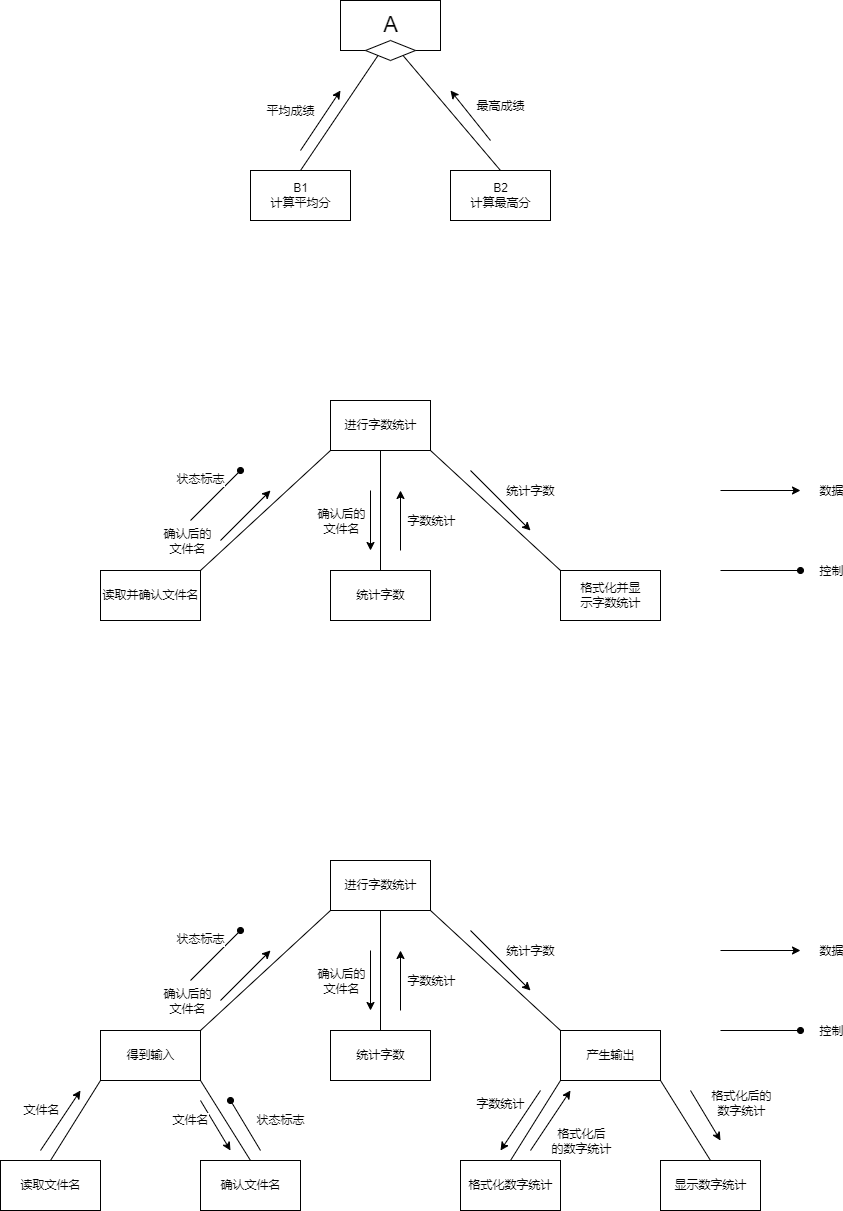

The diagram above was exported from draw.io. Its source (the exported page's mxGraphModel, read from the mxfile embedded in the PNG):
<mxGraphModel dx="1038" dy="579" grid="1" gridSize="10" guides="1" tooltips="1" connect="1" arrows="1" fold="1" page="1" pageScale="1" pageWidth="1100" pageHeight="850" background="none" math="0" shadow="0">
  <root>
    <mxCell id="0" />
    <mxCell id="1" parent="0" />
    <mxCell id="WD1tRzvupLgVkRgzrg39-1" value="&lt;font style=&quot;font-size: 22px&quot;&gt;A&lt;/font&gt;" style="html=1;dashed=0;whitespace=wrap;" vertex="1" parent="1">
      <mxGeometry x="440" y="60" width="100" height="50" as="geometry" />
    </mxCell>
    <mxCell id="WD1tRzvupLgVkRgzrg39-2" value="" style="shape=rhombus;html=1;dashed=0;whitespace=wrap;perimeter=rhombusPerimeter;" vertex="1" parent="1">
      <mxGeometry x="465" y="100" width="50" height="20" as="geometry" />
    </mxCell>
    <mxCell id="WD1tRzvupLgVkRgzrg39-3" value="B1&lt;br&gt;计算平均分" style="html=1;dashed=0;whitespace=wrap;" vertex="1" parent="1">
      <mxGeometry x="350" y="230" width="100" height="50" as="geometry" />
    </mxCell>
    <mxCell id="WD1tRzvupLgVkRgzrg39-4" value="B2&lt;br&gt;计算最高分" style="html=1;dashed=0;whitespace=wrap;" vertex="1" parent="1">
      <mxGeometry x="550" y="230" width="100" height="50" as="geometry" />
    </mxCell>
    <mxCell id="WD1tRzvupLgVkRgzrg39-7" value="" style="endArrow=none;html=1;rounded=0;entryX=0;entryY=1;entryDx=0;entryDy=0;exitX=0.5;exitY=0;exitDx=0;exitDy=0;" edge="1" parent="1" source="WD1tRzvupLgVkRgzrg39-3" target="WD1tRzvupLgVkRgzrg39-2">
      <mxGeometry width="50" height="50" relative="1" as="geometry">
        <mxPoint x="500" y="320" as="sourcePoint" />
        <mxPoint x="550" y="270" as="targetPoint" />
      </mxGeometry>
    </mxCell>
    <mxCell id="WD1tRzvupLgVkRgzrg39-8" value="" style="endArrow=none;html=1;rounded=0;strokeColor=default;entryX=1;entryY=1;entryDx=0;entryDy=0;exitX=0.5;exitY=0;exitDx=0;exitDy=0;" edge="1" parent="1" source="WD1tRzvupLgVkRgzrg39-4" target="WD1tRzvupLgVkRgzrg39-2">
      <mxGeometry width="50" height="50" relative="1" as="geometry">
        <mxPoint x="500" y="320" as="sourcePoint" />
        <mxPoint x="550" y="270" as="targetPoint" />
      </mxGeometry>
    </mxCell>
    <mxCell id="WD1tRzvupLgVkRgzrg39-11" value="" style="endArrow=classic;html=1;rounded=0;strokeColor=default;" edge="1" parent="1">
      <mxGeometry width="50" height="50" relative="1" as="geometry">
        <mxPoint x="400" y="210" as="sourcePoint" />
        <mxPoint x="440" y="150" as="targetPoint" />
      </mxGeometry>
    </mxCell>
    <mxCell id="WD1tRzvupLgVkRgzrg39-13" value="&lt;font size=&quot;1&quot;&gt;平均成绩&lt;/font&gt;" style="edgeLabel;html=1;align=center;verticalAlign=middle;resizable=0;points=[];fontSize=22;" vertex="1" connectable="0" parent="WD1tRzvupLgVkRgzrg39-11">
      <mxGeometry x="0.3908" y="1" relative="1" as="geometry">
        <mxPoint x="-37" as="offset" />
      </mxGeometry>
    </mxCell>
    <mxCell id="WD1tRzvupLgVkRgzrg39-12" value="" style="endArrow=classic;html=1;rounded=0;strokeColor=default;" edge="1" parent="1">
      <mxGeometry width="50" height="50" relative="1" as="geometry">
        <mxPoint x="590" y="200" as="sourcePoint" />
        <mxPoint x="550" y="150" as="targetPoint" />
      </mxGeometry>
    </mxCell>
    <mxCell id="WD1tRzvupLgVkRgzrg39-14" value="&lt;font style=&quot;font-size: 12px&quot;&gt;最高成绩&lt;/font&gt;" style="edgeLabel;html=1;align=center;verticalAlign=middle;resizable=0;points=[];fontSize=21;" vertex="1" connectable="0" parent="WD1tRzvupLgVkRgzrg39-12">
      <mxGeometry x="0.4868" y="-2" relative="1" as="geometry">
        <mxPoint x="38" as="offset" />
      </mxGeometry>
    </mxCell>
    <mxCell id="WD1tRzvupLgVkRgzrg39-15" value="读取并确认文件名" style="html=1;dashed=0;whitespace=wrap;fontSize=12;" vertex="1" parent="1">
      <mxGeometry x="200" y="630" width="100" height="50" as="geometry" />
    </mxCell>
    <mxCell id="WD1tRzvupLgVkRgzrg39-16" value="统计字数" style="html=1;dashed=0;whitespace=wrap;fontSize=12;" vertex="1" parent="1">
      <mxGeometry x="430" y="630" width="100" height="50" as="geometry" />
    </mxCell>
    <mxCell id="WD1tRzvupLgVkRgzrg39-17" value="格式化并显&lt;br&gt;示字数统计" style="html=1;dashed=0;whitespace=wrap;fontSize=12;" vertex="1" parent="1">
      <mxGeometry x="660" y="630" width="100" height="50" as="geometry" />
    </mxCell>
    <mxCell id="WD1tRzvupLgVkRgzrg39-20" style="edgeStyle=none;rounded=0;orthogonalLoop=1;jettySize=auto;html=1;exitX=1;exitY=1;exitDx=0;exitDy=0;entryX=0;entryY=0;entryDx=0;entryDy=0;fontSize=12;endArrow=none;endFill=0;strokeColor=default;" edge="1" parent="1" source="WD1tRzvupLgVkRgzrg39-18" target="WD1tRzvupLgVkRgzrg39-17">
      <mxGeometry relative="1" as="geometry" />
    </mxCell>
    <mxCell id="WD1tRzvupLgVkRgzrg39-21" style="edgeStyle=none;rounded=0;orthogonalLoop=1;jettySize=auto;html=1;exitX=0.5;exitY=1;exitDx=0;exitDy=0;entryX=0.5;entryY=0;entryDx=0;entryDy=0;fontSize=12;endArrow=none;endFill=0;strokeColor=default;" edge="1" parent="1" source="WD1tRzvupLgVkRgzrg39-18" target="WD1tRzvupLgVkRgzrg39-16">
      <mxGeometry relative="1" as="geometry" />
    </mxCell>
    <mxCell id="WD1tRzvupLgVkRgzrg39-23" style="edgeStyle=none;rounded=0;orthogonalLoop=1;jettySize=auto;html=1;exitX=0;exitY=1;exitDx=0;exitDy=0;entryX=1;entryY=0;entryDx=0;entryDy=0;fontSize=12;endArrow=none;endFill=0;strokeColor=default;" edge="1" parent="1" source="WD1tRzvupLgVkRgzrg39-18" target="WD1tRzvupLgVkRgzrg39-15">
      <mxGeometry relative="1" as="geometry" />
    </mxCell>
    <mxCell id="WD1tRzvupLgVkRgzrg39-18" value="进行字数统计" style="html=1;dashed=0;whitespace=wrap;fontSize=12;" vertex="1" parent="1">
      <mxGeometry x="430" y="460" width="100" height="50" as="geometry" />
    </mxCell>
    <mxCell id="WD1tRzvupLgVkRgzrg39-24" value="" style="endArrow=classic;html=1;rounded=0;fontSize=12;strokeColor=default;" edge="1" parent="1">
      <mxGeometry width="50" height="50" relative="1" as="geometry">
        <mxPoint x="320" y="600" as="sourcePoint" />
        <mxPoint x="370" y="550" as="targetPoint" />
      </mxGeometry>
    </mxCell>
    <mxCell id="WD1tRzvupLgVkRgzrg39-25" value="确认后的&lt;br&gt;文件名" style="edgeLabel;html=1;align=center;verticalAlign=middle;resizable=0;points=[];fontSize=12;" vertex="1" connectable="0" parent="WD1tRzvupLgVkRgzrg39-24">
      <mxGeometry x="-0.339" relative="1" as="geometry">
        <mxPoint x="-50" y="17" as="offset" />
      </mxGeometry>
    </mxCell>
    <mxCell id="WD1tRzvupLgVkRgzrg39-26" value="" style="endArrow=oval;html=1;rounded=0;fontSize=12;strokeColor=default;endFill=1;" edge="1" parent="1">
      <mxGeometry width="50" height="50" relative="1" as="geometry">
        <mxPoint x="290" y="580" as="sourcePoint" />
        <mxPoint x="340" y="530" as="targetPoint" />
      </mxGeometry>
    </mxCell>
    <mxCell id="WD1tRzvupLgVkRgzrg39-27" value="状态标志" style="edgeLabel;html=1;align=center;verticalAlign=middle;resizable=0;points=[];fontSize=12;" vertex="1" connectable="0" parent="WD1tRzvupLgVkRgzrg39-26">
      <mxGeometry x="0.552" y="3" relative="1" as="geometry">
        <mxPoint x="-27" as="offset" />
      </mxGeometry>
    </mxCell>
    <mxCell id="WD1tRzvupLgVkRgzrg39-28" value="" style="endArrow=classic;html=1;rounded=0;fontSize=12;strokeColor=default;" edge="1" parent="1">
      <mxGeometry width="50" height="50" relative="1" as="geometry">
        <mxPoint x="470" y="550" as="sourcePoint" />
        <mxPoint x="470" y="610" as="targetPoint" />
      </mxGeometry>
    </mxCell>
    <mxCell id="WD1tRzvupLgVkRgzrg39-29" value="确认后的&lt;br&gt;文件名" style="edgeLabel;html=1;align=center;verticalAlign=middle;resizable=0;points=[];fontSize=12;" vertex="1" connectable="0" parent="WD1tRzvupLgVkRgzrg39-28">
      <mxGeometry x="-0.3667" y="-2" relative="1" as="geometry">
        <mxPoint x="-28" y="11" as="offset" />
      </mxGeometry>
    </mxCell>
    <mxCell id="WD1tRzvupLgVkRgzrg39-30" value="" style="endArrow=classic;html=1;rounded=0;fontSize=12;strokeColor=default;" edge="1" parent="1">
      <mxGeometry width="50" height="50" relative="1" as="geometry">
        <mxPoint x="500" y="610" as="sourcePoint" />
        <mxPoint x="500" y="550" as="targetPoint" />
      </mxGeometry>
    </mxCell>
    <mxCell id="WD1tRzvupLgVkRgzrg39-31" value="字数统计" style="edgeLabel;html=1;align=center;verticalAlign=middle;resizable=0;points=[];fontSize=12;" vertex="1" connectable="0" parent="WD1tRzvupLgVkRgzrg39-30">
      <mxGeometry x="0.5067" relative="1" as="geometry">
        <mxPoint x="30" y="15" as="offset" />
      </mxGeometry>
    </mxCell>
    <mxCell id="WD1tRzvupLgVkRgzrg39-32" value="" style="endArrow=classic;html=1;rounded=0;fontSize=12;strokeColor=default;" edge="1" parent="1">
      <mxGeometry width="50" height="50" relative="1" as="geometry">
        <mxPoint x="570" y="530" as="sourcePoint" />
        <mxPoint x="630" y="590" as="targetPoint" />
      </mxGeometry>
    </mxCell>
    <mxCell id="WD1tRzvupLgVkRgzrg39-33" value="统计字数" style="edgeLabel;html=1;align=center;verticalAlign=middle;resizable=0;points=[];fontSize=12;" vertex="1" connectable="0" parent="WD1tRzvupLgVkRgzrg39-32">
      <mxGeometry x="-0.4267" y="1" relative="1" as="geometry">
        <mxPoint x="42" y="4" as="offset" />
      </mxGeometry>
    </mxCell>
    <mxCell id="WD1tRzvupLgVkRgzrg39-34" value="" style="endArrow=classic;html=1;rounded=0;fontSize=12;strokeColor=default;" edge="1" parent="1">
      <mxGeometry width="50" height="50" relative="1" as="geometry">
        <mxPoint x="820" y="550" as="sourcePoint" />
        <mxPoint x="900" y="550" as="targetPoint" />
      </mxGeometry>
    </mxCell>
    <mxCell id="WD1tRzvupLgVkRgzrg39-35" value="数据" style="edgeLabel;html=1;align=center;verticalAlign=middle;resizable=0;points=[];fontSize=12;" vertex="1" connectable="0" parent="WD1tRzvupLgVkRgzrg39-34">
      <mxGeometry x="-0.435" y="-3" relative="1" as="geometry">
        <mxPoint x="87" y="-3" as="offset" />
      </mxGeometry>
    </mxCell>
    <mxCell id="WD1tRzvupLgVkRgzrg39-36" value="" style="endArrow=oval;html=1;rounded=0;fontSize=12;strokeColor=default;endFill=1;" edge="1" parent="1">
      <mxGeometry width="50" height="50" relative="1" as="geometry">
        <mxPoint x="820" y="630" as="sourcePoint" />
        <mxPoint x="900" y="630" as="targetPoint" />
      </mxGeometry>
    </mxCell>
    <mxCell id="WD1tRzvupLgVkRgzrg39-37" value="控制" style="edgeLabel;html=1;align=center;verticalAlign=middle;resizable=0;points=[];fontSize=12;" vertex="1" connectable="0" parent="WD1tRzvupLgVkRgzrg39-36">
      <mxGeometry x="0.39" y="-2" relative="1" as="geometry">
        <mxPoint x="54" y="-2" as="offset" />
      </mxGeometry>
    </mxCell>
    <mxCell id="WD1tRzvupLgVkRgzrg39-65" style="edgeStyle=none;rounded=0;orthogonalLoop=1;jettySize=auto;html=1;exitX=0;exitY=1;exitDx=0;exitDy=0;entryX=0.5;entryY=0;entryDx=0;entryDy=0;fontSize=12;endArrow=none;endFill=0;strokeColor=default;" edge="1" parent="1" source="WD1tRzvupLgVkRgzrg39-39" target="WD1tRzvupLgVkRgzrg39-60">
      <mxGeometry relative="1" as="geometry" />
    </mxCell>
    <mxCell id="WD1tRzvupLgVkRgzrg39-66" style="edgeStyle=none;rounded=0;orthogonalLoop=1;jettySize=auto;html=1;exitX=1;exitY=1;exitDx=0;exitDy=0;entryX=0.5;entryY=0;entryDx=0;entryDy=0;fontSize=12;endArrow=none;endFill=0;strokeColor=default;" edge="1" parent="1" source="WD1tRzvupLgVkRgzrg39-39" target="WD1tRzvupLgVkRgzrg39-61">
      <mxGeometry relative="1" as="geometry" />
    </mxCell>
    <mxCell id="WD1tRzvupLgVkRgzrg39-39" value="得到输入" style="html=1;dashed=0;whitespace=wrap;fontSize=12;" vertex="1" parent="1">
      <mxGeometry x="200" y="1090" width="100" height="50" as="geometry" />
    </mxCell>
    <mxCell id="WD1tRzvupLgVkRgzrg39-40" value="统计字数" style="html=1;dashed=0;whitespace=wrap;fontSize=12;" vertex="1" parent="1">
      <mxGeometry x="430" y="1090" width="100" height="50" as="geometry" />
    </mxCell>
    <mxCell id="WD1tRzvupLgVkRgzrg39-67" style="edgeStyle=none;rounded=0;orthogonalLoop=1;jettySize=auto;html=1;exitX=0;exitY=1;exitDx=0;exitDy=0;entryX=0.5;entryY=0;entryDx=0;entryDy=0;fontSize=12;endArrow=none;endFill=0;strokeColor=default;" edge="1" parent="1" source="WD1tRzvupLgVkRgzrg39-41" target="WD1tRzvupLgVkRgzrg39-62">
      <mxGeometry relative="1" as="geometry" />
    </mxCell>
    <mxCell id="WD1tRzvupLgVkRgzrg39-68" style="edgeStyle=none;rounded=0;orthogonalLoop=1;jettySize=auto;html=1;exitX=1;exitY=1;exitDx=0;exitDy=0;entryX=0.5;entryY=0;entryDx=0;entryDy=0;fontSize=12;endArrow=none;endFill=0;strokeColor=default;" edge="1" parent="1" source="WD1tRzvupLgVkRgzrg39-41" target="WD1tRzvupLgVkRgzrg39-64">
      <mxGeometry relative="1" as="geometry" />
    </mxCell>
    <mxCell id="WD1tRzvupLgVkRgzrg39-41" value="产生输出" style="html=1;dashed=0;whitespace=wrap;fontSize=12;" vertex="1" parent="1">
      <mxGeometry x="660" y="1090" width="100" height="50" as="geometry" />
    </mxCell>
    <mxCell id="WD1tRzvupLgVkRgzrg39-42" style="edgeStyle=none;rounded=0;orthogonalLoop=1;jettySize=auto;html=1;exitX=1;exitY=1;exitDx=0;exitDy=0;entryX=0;entryY=0;entryDx=0;entryDy=0;fontSize=12;endArrow=none;endFill=0;strokeColor=default;" edge="1" parent="1" source="WD1tRzvupLgVkRgzrg39-45" target="WD1tRzvupLgVkRgzrg39-41">
      <mxGeometry relative="1" as="geometry" />
    </mxCell>
    <mxCell id="WD1tRzvupLgVkRgzrg39-43" style="edgeStyle=none;rounded=0;orthogonalLoop=1;jettySize=auto;html=1;exitX=0.5;exitY=1;exitDx=0;exitDy=0;entryX=0.5;entryY=0;entryDx=0;entryDy=0;fontSize=12;endArrow=none;endFill=0;strokeColor=default;" edge="1" parent="1" source="WD1tRzvupLgVkRgzrg39-45" target="WD1tRzvupLgVkRgzrg39-40">
      <mxGeometry relative="1" as="geometry" />
    </mxCell>
    <mxCell id="WD1tRzvupLgVkRgzrg39-44" style="edgeStyle=none;rounded=0;orthogonalLoop=1;jettySize=auto;html=1;exitX=0;exitY=1;exitDx=0;exitDy=0;entryX=1;entryY=0;entryDx=0;entryDy=0;fontSize=12;endArrow=none;endFill=0;strokeColor=default;" edge="1" parent="1" source="WD1tRzvupLgVkRgzrg39-45" target="WD1tRzvupLgVkRgzrg39-39">
      <mxGeometry relative="1" as="geometry" />
    </mxCell>
    <mxCell id="WD1tRzvupLgVkRgzrg39-45" value="进行字数统计" style="html=1;dashed=0;whitespace=wrap;fontSize=12;" vertex="1" parent="1">
      <mxGeometry x="430" y="920" width="100" height="50" as="geometry" />
    </mxCell>
    <mxCell id="WD1tRzvupLgVkRgzrg39-46" value="" style="endArrow=classic;html=1;rounded=0;fontSize=12;strokeColor=default;" edge="1" parent="1">
      <mxGeometry width="50" height="50" relative="1" as="geometry">
        <mxPoint x="320" y="1060" as="sourcePoint" />
        <mxPoint x="370" y="1010" as="targetPoint" />
      </mxGeometry>
    </mxCell>
    <mxCell id="WD1tRzvupLgVkRgzrg39-47" value="确认后的&lt;br&gt;文件名" style="edgeLabel;html=1;align=center;verticalAlign=middle;resizable=0;points=[];fontSize=12;" vertex="1" connectable="0" parent="WD1tRzvupLgVkRgzrg39-46">
      <mxGeometry x="-0.339" relative="1" as="geometry">
        <mxPoint x="-50" y="17" as="offset" />
      </mxGeometry>
    </mxCell>
    <mxCell id="WD1tRzvupLgVkRgzrg39-48" value="" style="endArrow=oval;html=1;rounded=0;fontSize=12;strokeColor=default;endFill=1;" edge="1" parent="1">
      <mxGeometry width="50" height="50" relative="1" as="geometry">
        <mxPoint x="290" y="1040" as="sourcePoint" />
        <mxPoint x="340" y="990" as="targetPoint" />
      </mxGeometry>
    </mxCell>
    <mxCell id="WD1tRzvupLgVkRgzrg39-49" value="状态标志" style="edgeLabel;html=1;align=center;verticalAlign=middle;resizable=0;points=[];fontSize=12;" vertex="1" connectable="0" parent="WD1tRzvupLgVkRgzrg39-48">
      <mxGeometry x="0.552" y="3" relative="1" as="geometry">
        <mxPoint x="-27" as="offset" />
      </mxGeometry>
    </mxCell>
    <mxCell id="WD1tRzvupLgVkRgzrg39-50" value="" style="endArrow=classic;html=1;rounded=0;fontSize=12;strokeColor=default;" edge="1" parent="1">
      <mxGeometry width="50" height="50" relative="1" as="geometry">
        <mxPoint x="470" y="1010" as="sourcePoint" />
        <mxPoint x="470" y="1070" as="targetPoint" />
      </mxGeometry>
    </mxCell>
    <mxCell id="WD1tRzvupLgVkRgzrg39-51" value="确认后的&lt;br&gt;文件名" style="edgeLabel;html=1;align=center;verticalAlign=middle;resizable=0;points=[];fontSize=12;" vertex="1" connectable="0" parent="WD1tRzvupLgVkRgzrg39-50">
      <mxGeometry x="-0.3667" y="-2" relative="1" as="geometry">
        <mxPoint x="-28" y="11" as="offset" />
      </mxGeometry>
    </mxCell>
    <mxCell id="WD1tRzvupLgVkRgzrg39-52" value="" style="endArrow=classic;html=1;rounded=0;fontSize=12;strokeColor=default;" edge="1" parent="1">
      <mxGeometry width="50" height="50" relative="1" as="geometry">
        <mxPoint x="500" y="1070" as="sourcePoint" />
        <mxPoint x="500" y="1010" as="targetPoint" />
      </mxGeometry>
    </mxCell>
    <mxCell id="WD1tRzvupLgVkRgzrg39-53" value="字数统计" style="edgeLabel;html=1;align=center;verticalAlign=middle;resizable=0;points=[];fontSize=12;" vertex="1" connectable="0" parent="WD1tRzvupLgVkRgzrg39-52">
      <mxGeometry x="0.5067" relative="1" as="geometry">
        <mxPoint x="30" y="15" as="offset" />
      </mxGeometry>
    </mxCell>
    <mxCell id="WD1tRzvupLgVkRgzrg39-54" value="" style="endArrow=classic;html=1;rounded=0;fontSize=12;strokeColor=default;" edge="1" parent="1">
      <mxGeometry width="50" height="50" relative="1" as="geometry">
        <mxPoint x="570" y="990" as="sourcePoint" />
        <mxPoint x="630" y="1050" as="targetPoint" />
      </mxGeometry>
    </mxCell>
    <mxCell id="WD1tRzvupLgVkRgzrg39-55" value="统计字数" style="edgeLabel;html=1;align=center;verticalAlign=middle;resizable=0;points=[];fontSize=12;" vertex="1" connectable="0" parent="WD1tRzvupLgVkRgzrg39-54">
      <mxGeometry x="-0.4267" y="1" relative="1" as="geometry">
        <mxPoint x="42" y="4" as="offset" />
      </mxGeometry>
    </mxCell>
    <mxCell id="WD1tRzvupLgVkRgzrg39-56" value="" style="endArrow=classic;html=1;rounded=0;fontSize=12;strokeColor=default;" edge="1" parent="1">
      <mxGeometry width="50" height="50" relative="1" as="geometry">
        <mxPoint x="820" y="1010" as="sourcePoint" />
        <mxPoint x="900" y="1010" as="targetPoint" />
      </mxGeometry>
    </mxCell>
    <mxCell id="WD1tRzvupLgVkRgzrg39-57" value="数据" style="edgeLabel;html=1;align=center;verticalAlign=middle;resizable=0;points=[];fontSize=12;" vertex="1" connectable="0" parent="WD1tRzvupLgVkRgzrg39-56">
      <mxGeometry x="-0.435" y="-3" relative="1" as="geometry">
        <mxPoint x="87" y="-3" as="offset" />
      </mxGeometry>
    </mxCell>
    <mxCell id="WD1tRzvupLgVkRgzrg39-58" value="" style="endArrow=oval;html=1;rounded=0;fontSize=12;strokeColor=default;endFill=1;" edge="1" parent="1">
      <mxGeometry width="50" height="50" relative="1" as="geometry">
        <mxPoint x="820" y="1090" as="sourcePoint" />
        <mxPoint x="900" y="1090" as="targetPoint" />
      </mxGeometry>
    </mxCell>
    <mxCell id="WD1tRzvupLgVkRgzrg39-59" value="控制" style="edgeLabel;html=1;align=center;verticalAlign=middle;resizable=0;points=[];fontSize=12;" vertex="1" connectable="0" parent="WD1tRzvupLgVkRgzrg39-58">
      <mxGeometry x="0.39" y="-2" relative="1" as="geometry">
        <mxPoint x="54" y="-2" as="offset" />
      </mxGeometry>
    </mxCell>
    <mxCell id="WD1tRzvupLgVkRgzrg39-60" value="读取文件名" style="html=1;dashed=0;whitespace=wrap;fontSize=12;" vertex="1" parent="1">
      <mxGeometry x="100" y="1220" width="100" height="50" as="geometry" />
    </mxCell>
    <mxCell id="WD1tRzvupLgVkRgzrg39-61" value="确认文件名" style="html=1;dashed=0;whitespace=wrap;fontSize=12;" vertex="1" parent="1">
      <mxGeometry x="300" y="1220" width="100" height="50" as="geometry" />
    </mxCell>
    <mxCell id="WD1tRzvupLgVkRgzrg39-62" value="格式化数字统计" style="html=1;dashed=0;whitespace=wrap;fontSize=12;" vertex="1" parent="1">
      <mxGeometry x="560" y="1220" width="100" height="50" as="geometry" />
    </mxCell>
    <mxCell id="WD1tRzvupLgVkRgzrg39-64" value="显示数字统计" style="html=1;dashed=0;whitespace=wrap;fontSize=12;" vertex="1" parent="1">
      <mxGeometry x="760" y="1220" width="100" height="50" as="geometry" />
    </mxCell>
    <mxCell id="WD1tRzvupLgVkRgzrg39-69" value="" style="endArrow=classic;html=1;rounded=0;fontSize=12;strokeColor=default;" edge="1" parent="1">
      <mxGeometry width="50" height="50" relative="1" as="geometry">
        <mxPoint x="140" y="1210" as="sourcePoint" />
        <mxPoint x="180" y="1150" as="targetPoint" />
      </mxGeometry>
    </mxCell>
    <mxCell id="WD1tRzvupLgVkRgzrg39-70" value="文件名" style="edgeLabel;html=1;align=center;verticalAlign=middle;resizable=0;points=[];fontSize=12;" vertex="1" connectable="0" parent="WD1tRzvupLgVkRgzrg39-69">
      <mxGeometry x="0.3708" relative="1" as="geometry">
        <mxPoint x="-27" as="offset" />
      </mxGeometry>
    </mxCell>
    <mxCell id="WD1tRzvupLgVkRgzrg39-71" value="" style="endArrow=classic;html=1;rounded=0;fontSize=12;strokeColor=default;" edge="1" parent="1">
      <mxGeometry width="50" height="50" relative="1" as="geometry">
        <mxPoint x="300" y="1160" as="sourcePoint" />
        <mxPoint x="330" y="1210" as="targetPoint" />
      </mxGeometry>
    </mxCell>
    <mxCell id="WD1tRzvupLgVkRgzrg39-72" value="文件名" style="edgeLabel;html=1;align=center;verticalAlign=middle;resizable=0;points=[];fontSize=12;" vertex="1" connectable="0" parent="WD1tRzvupLgVkRgzrg39-71">
      <mxGeometry x="-0.5424" y="1" relative="1" as="geometry">
        <mxPoint x="-18" y="9" as="offset" />
      </mxGeometry>
    </mxCell>
    <mxCell id="WD1tRzvupLgVkRgzrg39-73" value="" style="endArrow=oval;html=1;rounded=0;fontSize=12;strokeColor=default;endFill=1;" edge="1" parent="1">
      <mxGeometry width="50" height="50" relative="1" as="geometry">
        <mxPoint x="360" y="1210" as="sourcePoint" />
        <mxPoint x="330" y="1160" as="targetPoint" />
      </mxGeometry>
    </mxCell>
    <mxCell id="WD1tRzvupLgVkRgzrg39-74" value="状态标志" style="edgeLabel;html=1;align=center;verticalAlign=middle;resizable=0;points=[];fontSize=12;" vertex="1" connectable="0" parent="WD1tRzvupLgVkRgzrg39-73">
      <mxGeometry x="0.3541" y="-2" relative="1" as="geometry">
        <mxPoint x="38" y="4" as="offset" />
      </mxGeometry>
    </mxCell>
    <mxCell id="WD1tRzvupLgVkRgzrg39-75" value="" style="endArrow=classic;html=1;rounded=0;fontSize=12;strokeColor=default;" edge="1" parent="1">
      <mxGeometry width="50" height="50" relative="1" as="geometry">
        <mxPoint x="640" y="1150" as="sourcePoint" />
        <mxPoint x="600" y="1210" as="targetPoint" />
      </mxGeometry>
    </mxCell>
    <mxCell id="WD1tRzvupLgVkRgzrg39-76" value="字数统计" style="edgeLabel;html=1;align=center;verticalAlign=middle;resizable=0;points=[];fontSize=12;" vertex="1" connectable="0" parent="WD1tRzvupLgVkRgzrg39-75">
      <mxGeometry x="-0.5246" y="-2" relative="1" as="geometry">
        <mxPoint x="-29" as="offset" />
      </mxGeometry>
    </mxCell>
    <mxCell id="WD1tRzvupLgVkRgzrg39-78" value="" style="endArrow=classic;html=1;rounded=0;fontSize=12;strokeColor=default;" edge="1" parent="1">
      <mxGeometry width="50" height="50" relative="1" as="geometry">
        <mxPoint x="630" y="1210" as="sourcePoint" />
        <mxPoint x="670" y="1150" as="targetPoint" />
      </mxGeometry>
    </mxCell>
    <mxCell id="WD1tRzvupLgVkRgzrg39-80" value="格式化后&lt;br&gt;的数字统计" style="edgeLabel;html=1;align=center;verticalAlign=middle;resizable=0;points=[];fontSize=12;" vertex="1" connectable="0" parent="WD1tRzvupLgVkRgzrg39-78">
      <mxGeometry x="0.4631" y="-2" relative="1" as="geometry">
        <mxPoint x="19" y="33" as="offset" />
      </mxGeometry>
    </mxCell>
    <mxCell id="WD1tRzvupLgVkRgzrg39-81" value="" style="endArrow=classic;html=1;rounded=0;fontSize=12;strokeColor=default;" edge="1" parent="1">
      <mxGeometry width="50" height="50" relative="1" as="geometry">
        <mxPoint x="790" y="1150" as="sourcePoint" />
        <mxPoint x="820" y="1200" as="targetPoint" />
      </mxGeometry>
    </mxCell>
    <mxCell id="WD1tRzvupLgVkRgzrg39-82" value="格式化后的&lt;br&gt;数字统计" style="edgeLabel;html=1;align=center;verticalAlign=middle;resizable=0;points=[];fontSize=12;" vertex="1" connectable="0" parent="WD1tRzvupLgVkRgzrg39-81">
      <mxGeometry x="-0.5188" relative="1" as="geometry">
        <mxPoint x="43" as="offset" />
      </mxGeometry>
    </mxCell>
  </root>
</mxGraphModel>